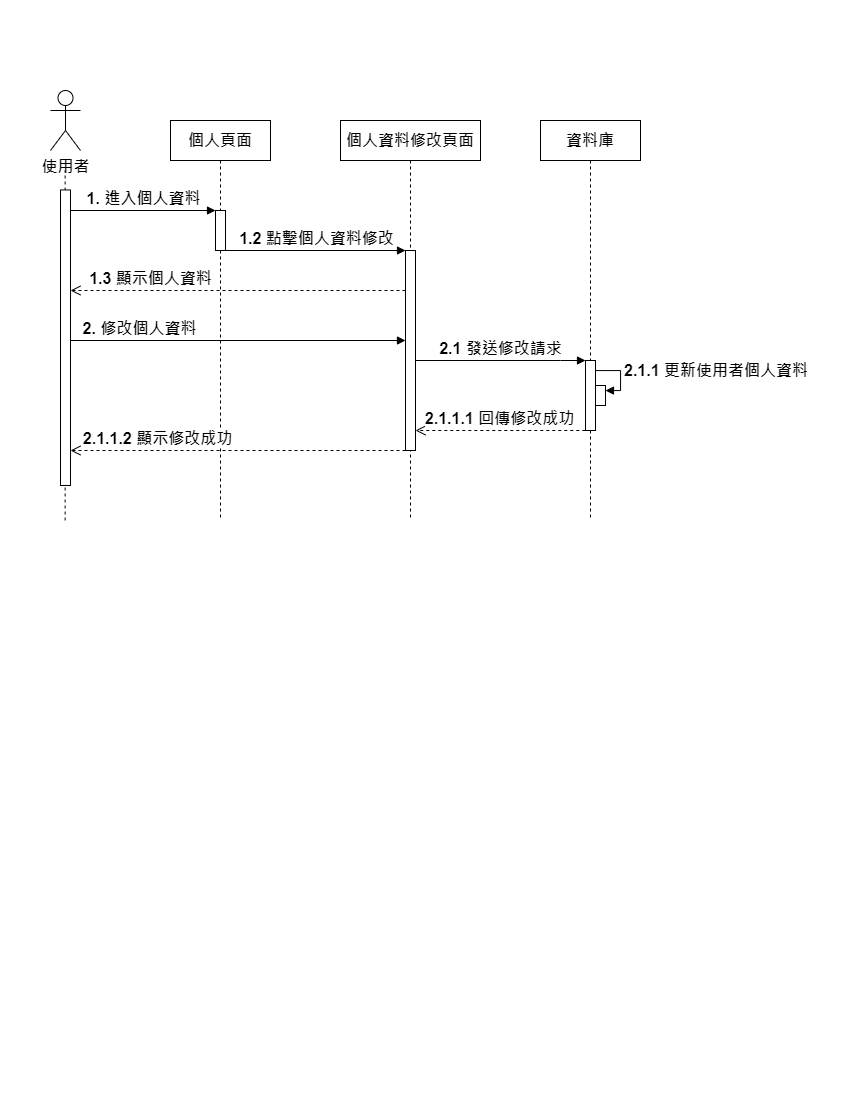

The diagram above was exported from draw.io. Its source (the exported page's mxGraphModel, read from the mxfile embedded in the PNG):
<mxGraphModel dx="1101" dy="601" grid="1" gridSize="10" guides="1" tooltips="1" connect="1" arrows="1" fold="1" page="1" pageScale="1" pageWidth="850" pageHeight="1100" math="0" shadow="0">
  <root>
    <mxCell id="0" />
    <mxCell id="1" parent="0" />
    <mxCell id="MTlG-fRuHiBjevqrt0kt-1" value="使用者" style="shape=umlActor;verticalLabelPosition=bottom;verticalAlign=top;html=1;outlineConnect=0;fontSize=16;fontStyle=1" parent="1" vertex="1">
      <mxGeometry x="50" y="90" width="30" height="60" as="geometry" />
    </mxCell>
    <mxCell id="MTlG-fRuHiBjevqrt0kt-2" value="" style="group;fontSize=16;fontStyle=1" parent="1" connectable="0" vertex="1">
      <mxGeometry x="60" y="170" width="10" height="350" as="geometry" />
    </mxCell>
    <mxCell id="MTlG-fRuHiBjevqrt0kt-3" value="" style="endArrow=none;dashed=1;html=1;rounded=0;fontSize=16;fontStyle=1" parent="MTlG-fRuHiBjevqrt0kt-2" edge="1">
      <mxGeometry width="50" height="50" relative="1" as="geometry">
        <mxPoint x="4.6200000000000045" y="350" as="sourcePoint" />
        <mxPoint x="4.6200000000000045" as="targetPoint" />
      </mxGeometry>
    </mxCell>
    <mxCell id="MTlG-fRuHiBjevqrt0kt-4" value="" style="html=1;points=[[0,0,0,0,5],[0,1,0,0,-5],[1,0,0,0,5],[1,1,0,0,-5]];perimeter=orthogonalPerimeter;outlineConnect=0;targetShapes=umlLifeline;portConstraint=eastwest;newEdgeStyle={&quot;curved&quot;:0,&quot;rounded&quot;:0};fontSize=16;fontStyle=1" parent="MTlG-fRuHiBjevqrt0kt-2" vertex="1">
      <mxGeometry y="19.436666666666667" width="10" height="295.56333333333333" as="geometry" />
    </mxCell>
    <mxCell id="MTlG-fRuHiBjevqrt0kt-5" value="個人頁面" style="shape=umlLifeline;perimeter=lifelinePerimeter;whiteSpace=wrap;html=1;container=1;dropTarget=0;collapsible=0;recursiveResize=0;outlineConnect=0;portConstraint=eastwest;newEdgeStyle={&quot;curved&quot;:0,&quot;rounded&quot;:0};fontSize=16;fontStyle=1" parent="1" vertex="1">
      <mxGeometry x="170" y="120" width="100" height="400" as="geometry" />
    </mxCell>
    <mxCell id="MTlG-fRuHiBjevqrt0kt-6" value="" style="group;fontSize=16;fontStyle=1" parent="MTlG-fRuHiBjevqrt0kt-5" connectable="0" vertex="1">
      <mxGeometry x="-30" y="90" width="85" height="110" as="geometry" />
    </mxCell>
    <mxCell id="MTlG-fRuHiBjevqrt0kt-7" value="" style="html=1;points=[[0,0,0,0,5],[0,1,0,0,-5],[1,0,0,0,5],[1,1,0,0,-5]];perimeter=orthogonalPerimeter;outlineConnect=0;targetShapes=umlLifeline;portConstraint=eastwest;newEdgeStyle={&quot;curved&quot;:0,&quot;rounded&quot;:0};fontSize=16;fontStyle=1" parent="MTlG-fRuHiBjevqrt0kt-6" vertex="1">
      <mxGeometry x="75" width="10" height="40" as="geometry" />
    </mxCell>
    <mxCell id="MTlG-fRuHiBjevqrt0kt-8" value="1. 進入個人資料" style="html=1;verticalAlign=bottom;endArrow=block;curved=0;rounded=0;fontSize=16;fontStyle=1" parent="1" target="MTlG-fRuHiBjevqrt0kt-7" edge="1">
      <mxGeometry relative="1" as="geometry">
        <mxPoint x="70" y="210" as="sourcePoint" />
        <mxPoint x="185" y="210" as="targetPoint" />
      </mxGeometry>
    </mxCell>
    <mxCell id="MTlG-fRuHiBjevqrt0kt-12" value="資料庫" style="shape=umlLifeline;perimeter=lifelinePerimeter;whiteSpace=wrap;html=1;container=1;dropTarget=0;collapsible=0;recursiveResize=0;outlineConnect=0;portConstraint=eastwest;newEdgeStyle={&quot;curved&quot;:0,&quot;rounded&quot;:0};fontSize=16;fontStyle=1" parent="1" vertex="1">
      <mxGeometry x="540" y="120" width="100" height="400" as="geometry" />
    </mxCell>
    <mxCell id="MTlG-fRuHiBjevqrt0kt-13" value="" style="html=1;points=[[0,0,0,0,5],[0,1,0,0,-5],[1,0,0,0,5],[1,1,0,0,-5]];perimeter=orthogonalPerimeter;outlineConnect=0;targetShapes=umlLifeline;portConstraint=eastwest;newEdgeStyle={&quot;curved&quot;:0,&quot;rounded&quot;:0};fontSize=16;fontStyle=1" parent="MTlG-fRuHiBjevqrt0kt-12" vertex="1">
      <mxGeometry x="45" y="240" width="10" height="70" as="geometry" />
    </mxCell>
    <mxCell id="MTlG-fRuHiBjevqrt0kt-18" value="" style="html=1;points=[[0,0,0,0,5],[0,1,0,0,-5],[1,0,0,0,5],[1,1,0,0,-5]];perimeter=orthogonalPerimeter;outlineConnect=0;targetShapes=umlLifeline;portConstraint=eastwest;newEdgeStyle={&quot;curved&quot;:0,&quot;rounded&quot;:0};fontSize=16;fontStyle=1" parent="MTlG-fRuHiBjevqrt0kt-12" vertex="1">
      <mxGeometry x="55" y="265" width="10" height="20" as="geometry" />
    </mxCell>
    <mxCell id="MTlG-fRuHiBjevqrt0kt-19" value="2.1.1 更新使用者個人資料" style="html=1;align=left;spacingLeft=2;endArrow=block;rounded=0;edgeStyle=orthogonalEdgeStyle;curved=0;rounded=0;fontSize=16;fontStyle=1" parent="MTlG-fRuHiBjevqrt0kt-12" target="MTlG-fRuHiBjevqrt0kt-18" edge="1">
      <mxGeometry relative="1" as="geometry">
        <mxPoint x="55" y="260" as="sourcePoint" />
        <Array as="points">
          <mxPoint x="55" y="250" />
          <mxPoint x="80" y="250" />
          <mxPoint x="80" y="270" />
        </Array>
        <mxPoint x="70" y="270" as="targetPoint" />
      </mxGeometry>
    </mxCell>
    <mxCell id="MTlG-fRuHiBjevqrt0kt-11" value="1.2 點擊個人資料修改" style="html=1;verticalAlign=bottom;endArrow=block;curved=0;rounded=0;fontSize=16;fontStyle=1" parent="1" edge="1">
      <mxGeometry relative="1" as="geometry">
        <mxPoint x="225" y="249.99529411764706" as="sourcePoint" />
        <mxPoint x="405" y="249.99529411764706" as="targetPoint" />
      </mxGeometry>
    </mxCell>
    <mxCell id="MTlG-fRuHiBjevqrt0kt-17" value="2. 修改個人資料" style="html=1;verticalAlign=bottom;endArrow=block;curved=0;rounded=0;fontSize=16;fontStyle=1" parent="1" edge="1">
      <mxGeometry x="-0.5821" relative="1" as="geometry">
        <mxPoint x="70.00000000000011" y="340" as="sourcePoint" />
        <mxPoint x="405" y="340" as="targetPoint" />
        <mxPoint as="offset" />
      </mxGeometry>
    </mxCell>
    <mxCell id="MTlG-fRuHiBjevqrt0kt-21" value="2.1.1.2 顯示修改成功" style="html=1;verticalAlign=bottom;endArrow=open;dashed=1;endSize=8;curved=0;rounded=0;fontSize=16;fontStyle=1" parent="1" edge="1">
      <mxGeometry x="0.4815" relative="1" as="geometry">
        <mxPoint x="405" y="450" as="sourcePoint" />
        <mxPoint x="70" y="450" as="targetPoint" />
        <mxPoint as="offset" />
      </mxGeometry>
    </mxCell>
    <mxCell id="1XqoT2W7aPt7lHSuU3wc-1" value="" style="group" parent="1" connectable="0" vertex="1">
      <mxGeometry x="340" y="120" width="140" height="400" as="geometry" />
    </mxCell>
    <mxCell id="MTlG-fRuHiBjevqrt0kt-9" value="個人資料修改頁面" style="shape=umlLifeline;perimeter=lifelinePerimeter;whiteSpace=wrap;html=1;container=0;dropTarget=0;collapsible=0;recursiveResize=0;outlineConnect=0;portConstraint=eastwest;newEdgeStyle={&quot;curved&quot;:0,&quot;rounded&quot;:0};fontSize=16;fontStyle=1" parent="1XqoT2W7aPt7lHSuU3wc-1" vertex="1">
      <mxGeometry width="140" height="400" as="geometry" />
    </mxCell>
    <mxCell id="MTlG-fRuHiBjevqrt0kt-10" value="" style="html=1;points=[[0,0,0,0,5],[0,1,0,0,-5],[1,0,0,0,5],[1,1,0,0,-5]];perimeter=orthogonalPerimeter;outlineConnect=0;targetShapes=umlLifeline;portConstraint=eastwest;newEdgeStyle={&quot;curved&quot;:0,&quot;rounded&quot;:0};fontSize=16;fontStyle=1" parent="1XqoT2W7aPt7lHSuU3wc-1" vertex="1">
      <mxGeometry x="65" y="130" width="10" height="200" as="geometry" />
    </mxCell>
    <mxCell id="MTlG-fRuHiBjevqrt0kt-14" value="2.1 發送修改請求" style="html=1;verticalAlign=bottom;endArrow=block;curved=0;rounded=0;fontSize=16;fontStyle=1" parent="1XqoT2W7aPt7lHSuU3wc-1" edge="1">
      <mxGeometry relative="1" as="geometry">
        <mxPoint x="75" y="240.00058823529412" as="sourcePoint" />
        <mxPoint x="245" y="240.00058823529412" as="targetPoint" />
        <Array as="points">
          <mxPoint x="220" y="240.00058823529412" />
        </Array>
      </mxGeometry>
    </mxCell>
    <mxCell id="MTlG-fRuHiBjevqrt0kt-16" value="1.3 顯示個人資料" style="html=1;verticalAlign=bottom;endArrow=open;dashed=1;endSize=8;curved=0;rounded=0;fontSize=16;fontStyle=1" parent="1" edge="1">
      <mxGeometry x="0.5224" relative="1" as="geometry">
        <mxPoint x="70" y="289.99999999999994" as="targetPoint" />
        <mxPoint x="405" y="289.99999999999994" as="sourcePoint" />
        <mxPoint as="offset" />
      </mxGeometry>
    </mxCell>
    <mxCell id="MTlG-fRuHiBjevqrt0kt-20" value="2.1.1.1 回傳修改成功" style="html=1;verticalAlign=bottom;endArrow=open;dashed=1;endSize=8;curved=0;rounded=0;fontSize=16;fontStyle=1;exitX=-0.022;exitY=0.622;exitDx=0;exitDy=0;exitPerimeter=0;" parent="1" edge="1">
      <mxGeometry x="0.0049" relative="1" as="geometry">
        <mxPoint x="584.78" y="430.00000000000006" as="sourcePoint" />
        <mxPoint x="415" y="430" as="targetPoint" />
        <mxPoint as="offset" />
      </mxGeometry>
    </mxCell>
  </root>
</mxGraphModel>